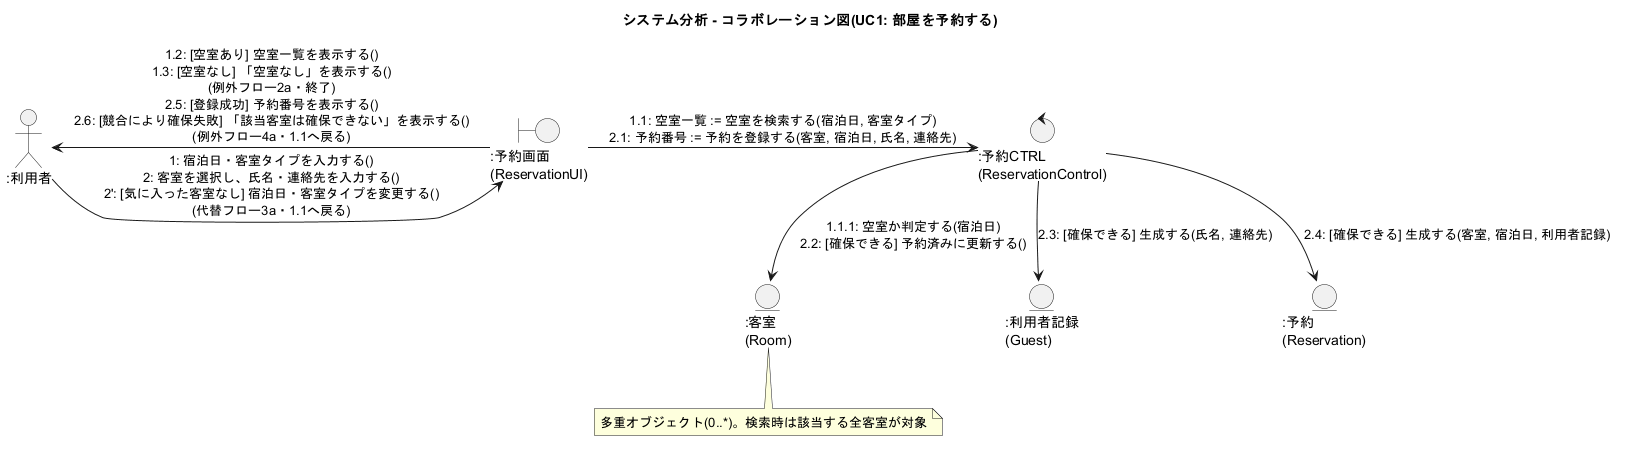

The diagram above was rendered by PlantUML. Its source (embedded in the PNG):
@startuml collaboration_uc1_reserve
title システム分析 - コラボレーション図(UC1: 部屋を予約する)

actor ":利用者" as Guest
boundary ":予約画面\n(ReservationUI)" as UI
control ":予約CTRL\n(ReservationControl)" as Ctrl
entity ":客室\n(Room)" as Room
entity ":利用者記録\n(Guest)" as GuestRec
entity ":予約\n(Reservation)" as Rsv

Guest -right-> UI : 1: 宿泊日・客室タイプを入力する()\n2: 客室を選択し、氏名・連絡先を入力する()\n2': [気に入った客室なし] 宿泊日・客室タイプを変更する()\n(代替フロー3a・1.1へ戻る)
UI -left-> Guest : 1.2: [空室あり] 空室一覧を表示する()\n1.3: [空室なし] 「空室なし」を表示する()\n(例外フロー2a・終了)\n2.5: [登録成功] 予約番号を表示する()\n2.6: [競合により確保失敗] 「該当客室は確保できない」を表示する()\n(例外フロー4a・1.1へ戻る)
UI -right-> Ctrl : 1.1: 空室一覧 := 空室を検索する(宿泊日, 客室タイプ)\n2.1: 予約番号 := 予約を登録する(客室, 宿泊日, 氏名, 連絡先)
Ctrl -down-> Room : 1.1.1: 空室か判定する(宿泊日)\n2.2: [確保できる] 予約済みに更新する()
Ctrl -down-> GuestRec : 2.3: [確保できる] 生成する(氏名, 連絡先)
Ctrl -down-> Rsv : 2.4: [確保できる] 生成する(客室, 宿泊日, 利用者記録)

note bottom of Room : 多重オブジェクト(0..*)。検索時は該当する全客室が対象

@enduml